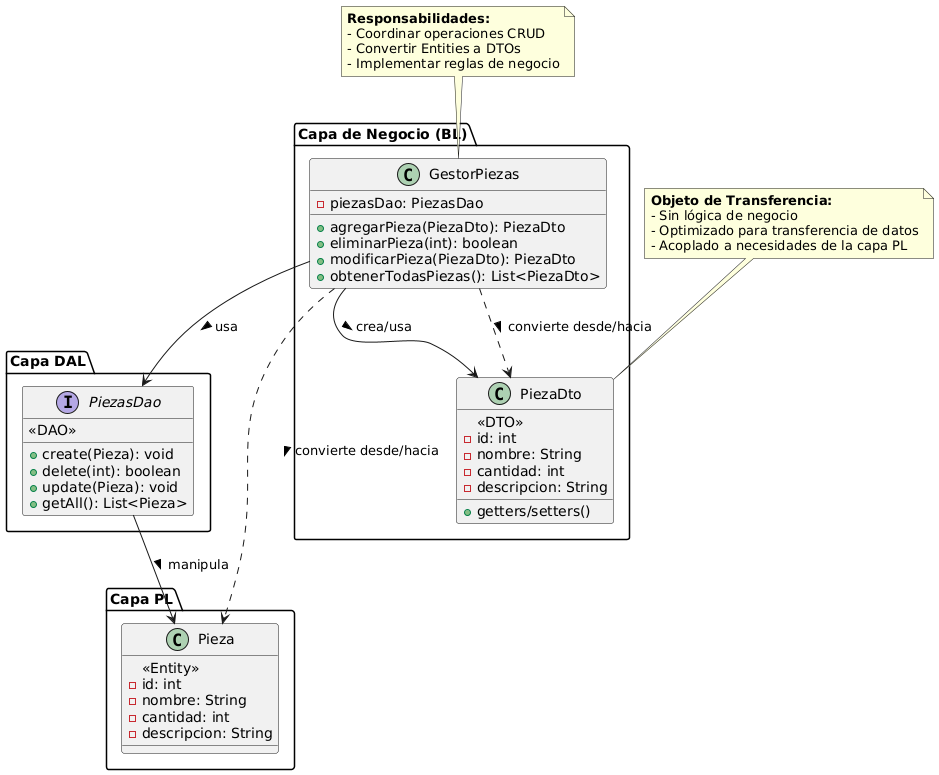

The diagram above was rendered by PlantUML. Its source (embedded in the PNG):
@startuml
'https://plantuml.com/class-diagram

package "Capa de Negocio (BL)" {
  class GestorPiezas {
    - piezasDao: PiezasDao
    
    + agregarPieza(PiezaDto): PiezaDto
    + eliminarPieza(int): boolean
    + modificarPieza(PiezaDto): PiezaDto
    + obtenerTodasPiezas(): List<PiezaDto>
  }

  class PiezaDto {
    <<DTO>>
    - id: int
    - nombre: String
    - cantidad: int 
    - descripcion: String
    
    + getters/setters()
  }
}

package "Capa DAL" {
  interface PiezasDao {
    <<DAO>>
    + create(Pieza): void
    + delete(int): boolean
    + update(Pieza): void
    + getAll(): List<Pieza>
  }
}

package "Capa PL" {
  class Pieza {
    <<Entity>>
    - id: int
    - nombre: String
    - cantidad: int
    - descripcion: String
  }
}

' Relaciones
GestorPiezas --> PiezasDao : usa >
GestorPiezas --> PiezaDto : crea/usa >
PiezasDao --> Pieza : manipula >
GestorPiezas ..> Pieza : convierte desde/hacia >
GestorPiezas ..> PiezaDto : convierte desde/hacia >

note top of GestorPiezas
  **Responsabilidades:**
  - Coordinar operaciones CRUD
  - Convertir Entities a DTOs
  - Implementar reglas de negocio
end note

note top of PiezaDto
  **Objeto de Transferencia:**
  - Sin lógica de negocio
  - Optimizado para transferencia de datos
  - Acoplado a necesidades de la capa PL
end note
@enduml